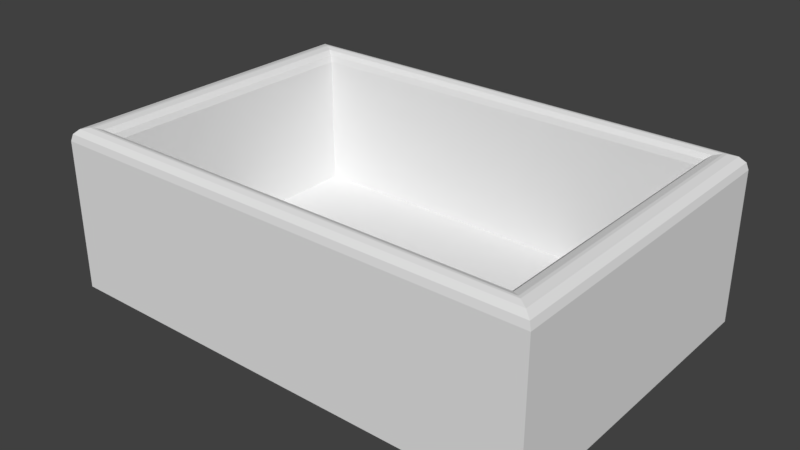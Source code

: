 # Source: DiceBox.blend  (saved by Blender 2.79.0; exported with 4.5.12 LTS)
import bpy
from mathutils import Matrix  # noqa: F401  (used for matrix-valued properties, if any)

bpy.ops.wm.read_factory_settings(use_empty=True)
scene = bpy.context.scene
scene.name = 'Scene'

# ---- collections
col_collection_1 = bpy.data.collections.new('Collection 1'); scene.collection.children.link(col_collection_1)

# ---- materials (node trees are filled in below, after node groups)
mat_boxmaterial = bpy.data.materials.new('BoxMaterial')
mat_boxmaterial.alpha_threshold = 0.0
mat_boxmaterial.roughness = 0.5
mat_boxmaterial.line_color = (0.0, 0.0, 0.0, 1.0)

# ---- material node trees
mat_boxmaterial.use_nodes = True; mat_boxmaterial.node_tree.nodes.clear()
_N = mat_boxmaterial.node_tree.nodes; _L = mat_boxmaterial.node_tree.links
n0 = _N.new('ShaderNodeOutputMaterial'); n0.name = 'Material Output'; n0.location = (300, 300)
n1 = _N.new('ShaderNodeBsdfDiffuse'); n1.name = 'Diffuse BSDF'; n1.location = (10, 300)
n2 = _N.new('ShaderNodeTexImage'); n2.name = 'Image Texture'; n2.location = (-180, 300)
n2.width = 140
_L.new(n1.outputs[0], n0.inputs[0])
n0.is_active_output = True

# ---- world
world_world = bpy.data.worlds.new('World'); scene.world = world_world
world_world.color = (0.05088, 0.05088, 0.05088)
world_world.use_sun_shadow = False
world_world.sun_shadow_jitter_overblur = 0.0
world_world.cycles.sampling_method = 'MANUAL'

# ---- meshes
me_cube = bpy.data.meshes.new('Cube')
me_cube.from_pydata([(3.0, 2.0, 0.0), (3.0, -2.0, 0.0), (-3.0, -2.0, 0.0), (-3.0, 2.0, 0.0), (2.593, 1.729, 0.2202), (2.593, -1.729, 0.2202), (-2.593, 1.729, 0.2202), (-2.593, -1.729, 0.2202), (2.767, 1.845, 2.0), (2.593, 1.729, 1.849), (2.68, 1.787, 1.98), (2.616, 1.744, 1.925), (2.593, -1.729, 1.849), (2.767, -1.845, 2.0), (2.616, -1.744, 1.925), (2.68, -1.787, 1.98), (-2.767, 1.845, 2.0), (-2.593, 1.729, 1.849), (-2.68, 1.787, 1.98), (-2.616, 1.744, 1.925), (-2.593, -1.729, 1.849), (-2.767, -1.845, 2.0), (-2.616, -1.744, 1.925), (-2.68, -1.787, 1.98), (3.0, 2.0, 1.831), (2.804, 1.87, 2.0), (2.974, 1.983, 1.915), (2.902, 1.935, 1.977), (2.804, -1.87, 2.0), (3.0, -2.0, 1.831), (2.902, -1.935, 1.977), (2.974, -1.983, 1.915), (-2.804, -1.87, 2.0), (-3.0, -2.0, 1.831), (-2.902, -1.935, 1.977), (-2.974, -1.983, 1.915), (-3.0, 2.0, 1.831), (-2.804, 1.87, 2.0), (-2.974, 1.983, 1.915), (-2.902, 1.935, 1.977)], [], [(0, 1, 2, 3), (17, 20, 7, 6), (25, 37, 16, 8), (32, 28, 13, 21), (37, 32, 21, 16), (0, 24, 29, 1), (2, 33, 36, 3), (9, 17, 6, 4), (20, 12, 5, 7), (4, 6, 7, 5), (1, 29, 33, 2), (28, 25, 8, 13), (9, 12, 14, 11), (11, 14, 15, 10), (10, 15, 13, 8), (8, 16, 18, 10), (10, 18, 19, 11), (11, 19, 17, 9), (12, 20, 22, 14), (14, 22, 23, 15), (15, 23, 21, 13), (20, 17, 19, 22), (22, 19, 18, 23), (23, 18, 16, 21), (12, 9, 4, 5), (25, 28, 30, 27), (27, 30, 31, 26), (26, 31, 29, 24), (24, 36, 38, 26), (26, 38, 39, 27), (27, 39, 37, 25), (28, 32, 34, 30), (30, 34, 35, 31), (31, 35, 33, 29), (32, 37, 39, 34), (34, 39, 38, 35), (35, 38, 36, 33), (24, 0, 3, 36)])
_uv = me_cube.uv_layers.new(name='UVMap')
_uv.uv.foreach_set('vector', [0.7497, 0.2867, 0.7497, 0.518, 0.4027, 0.518, 0.4027, 0.2867, 0.0001608, 0.5477, 0.2001, 0.5477, 0.2001, 0.6419, 0.0001609, 0.6419, 0.7046, 0.2697, 0.4253, 0.2695, 0.4302, 0.2657, 0.6997, 0.2659, 0.4236, 0.01681, 0.7029, 0.01701, 0.698, 0.02087, 0.4285, 0.02067, 0.4253, 0.2695, 0.4236, 0.01681, 0.4285, 0.02067, 0.4302, 0.2657, 0.297, 0.3871, 0.4024, 0.5474, 0.0001608, 0.5041, 0.1286, 0.3901, 0.1055, 0.1604, 0.0001609, 0.0001608, 0.4024, 0.04345, 0.2739, 0.1575, 0.6999, 0.5477, 0.9998, 0.5477, 0.9998, 0.6419, 0.6999, 0.6419, 0.2001, 0.5477, 0.5, 0.5477, 0.5, 0.6419, 0.2001, 0.6419, 0.3001, 0.8422, 0.0001609, 0.8422, 0.0001608, 0.6422, 0.3001, 0.6422, 0.1286, 0.3901, 0.0001608, 0.5041, 0.0001609, 0.0001608, 0.1055, 0.1604, 0.7029, 0.01701, 0.7046, 0.2697, 0.6997, 0.2659, 0.698, 0.02087, 0.683, 0.2532, 0.6823, 0.03414, 0.687, 0.02919, 0.6887, 0.2574, 0.6887, 0.2574, 0.687, 0.02919, 0.6921, 0.02513, 0.6937, 0.2616, 0.6937, 0.2616, 0.6921, 0.02513, 0.698, 0.02087, 0.6997, 0.2659, 0.6997, 0.2659, 0.4302, 0.2657, 0.4361, 0.2614, 0.6937, 0.2616, 0.6937, 0.2616, 0.4361, 0.2614, 0.4412, 0.2574, 0.6887, 0.2574, 0.6887, 0.2574, 0.4412, 0.2574, 0.4459, 0.2524, 0.683, 0.2532, 0.6823, 0.03414, 0.4452, 0.03332, 0.4395, 0.02913, 0.687, 0.02919, 0.687, 0.02919, 0.4395, 0.02913, 0.4345, 0.02499, 0.6921, 0.02513, 0.6921, 0.02513, 0.4345, 0.02499, 0.4285, 0.02067, 0.698, 0.02087, 0.4452, 0.03332, 0.4459, 0.2524, 0.4412, 0.2574, 0.4395, 0.02913, 0.4395, 0.02913, 0.4412, 0.2574, 0.4361, 0.2614, 0.4345, 0.02499, 0.4345, 0.02499, 0.4361, 0.2614, 0.4302, 0.2657, 0.4285, 0.02067, 0.5, 0.5477, 0.6999, 0.5477, 0.6999, 0.6419, 0.5, 0.6419, 0.7046, 0.2697, 0.7029, 0.01701, 0.71, 0.01198, 0.7117, 0.2748, 0.7117, 0.2748, 0.71, 0.01198, 0.7171, 0.006279, 0.7187, 0.2807, 0.7187, 0.2807, 0.7171, 0.006279, 0.7233, 0.0001627, 0.7255, 0.2864, 0.7255, 0.2864, 0.4049, 0.2864, 0.4111, 0.2803, 0.7187, 0.2807, 0.7187, 0.2807, 0.4111, 0.2803, 0.4181, 0.2746, 0.7117, 0.2748, 0.7117, 0.2748, 0.4181, 0.2746, 0.4253, 0.2695, 0.7046, 0.2697, 0.7029, 0.01701, 0.4236, 0.01681, 0.4165, 0.0117, 0.71, 0.01198, 0.71, 0.01198, 0.4165, 0.0117, 0.4095, 0.005842, 0.7171, 0.006279, 0.7171, 0.006279, 0.4095, 0.005842, 0.4027, 0.0001608, 0.7233, 0.0001627, 0.4236, 0.01681, 0.4253, 0.2695, 0.4181, 0.2746, 0.4165, 0.0117, 0.4165, 0.0117, 0.4181, 0.2746, 0.4111, 0.2803, 0.4095, 0.005842, 0.4095, 0.005842, 0.4111, 0.2803, 0.4049, 0.2864, 0.4027, 0.0001608, 0.4024, 0.5474, 0.297, 0.3871, 0.2739, 0.1575, 0.4024, 0.04345])
me_cube.materials.append(mat_boxmaterial)
me_cube.use_remesh_preserve_volume = False
me_cube.use_remesh_preserve_attributes = False
me_cube.use_mirror_vertex_groups = False
me_cube.update()

# ---- objects
ob_cube = bpy.data.objects.new('Cube', me_cube)

# ---- transforms, parenting, visibility, modifiers, constraints
ob_cube.location = (0.0, 0.0, 0.0)
ob_cube.lock_rotations_4d = False
ob_cube.empty_display_type = 'ARROWS'
ob_cube.lineart.crease_threshold = 0.0

# ---- collection membership
col_collection_1.objects.link(ob_cube)

# ---- scene / render settings (as saved in the file)
scene.frame_start = 1; scene.frame_end = 250; scene.frame_set(1)
scene.render.engine = 'CYCLES'
scene.render.resolution_percentage = 50
scene.render.dither_intensity = 0.0
scene.cycles.use_denoising = False
scene.cycles.samples = 128
scene.cycles.sampling_pattern = 'TABULATED_SOBOL'
scene.cycles.use_adaptive_sampling = False
scene.cycles.use_light_tree = False
scene.cycles.blur_glossy = 0.0
scene.cycles.sample_clamp_indirect = 0.0
scene.view_settings.view_transform = 'Standard'
bpy.context.view_layer.update()

# ---- added for rendering (the .blend has no active camera and no usable light): camera, sun
cam_auto = bpy.data.cameras.new('AutoCamera')
cam_auto.lens = 50.0
cam_auto.sensor_width = 36.0
cam_auto.clip_end = 1000.0
ob_auto_camera = bpy.data.objects.new('AutoCamera', cam_auto)
scene.collection.objects.link(ob_auto_camera)
ob_auto_camera.location = (6.92375, -8.3085, 6.539)
ob_auto_camera.rotation_euler = (1.09748, -7.21219e-08, 0.694738)
scene.camera = ob_auto_camera
light_auto_sun = bpy.data.lights.new('AutoSun', 'SUN')
light_auto_sun.energy = 3.0
light_auto_sun.angle = 0.0523599
ob_auto_sun = bpy.data.objects.new('AutoSun', light_auto_sun)
scene.collection.objects.link(ob_auto_sun)
ob_auto_sun.rotation_euler = (0.872665, 0.174533, 0.523599)
bpy.context.view_layer.update()
